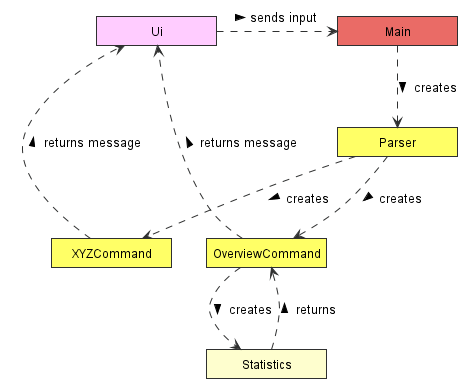

The diagram above was rendered by PlantUML. Its source (embedded in the PNG):
@startuml
!include Style.puml
hide empty members
skinparam minclassWidth 120
skinparam Padding 2

class Parser LOGIC_COLOUR
class Ui UI_COLOUR
class XYZCommand LOGIC_COLOUR
class OverviewCommand LOGIC_COLOUR
class Main MAIN_COLOUR

Ui .right.> Main : > sends input
Main ..> Parser : > creates
Parser ..> XYZCommand : > creates
Parser ..> OverviewCommand : > creates
OverviewCommand ..> Statistics : > creates
Statistics ..> OverviewCommand : > returns

XYZCommand ..> Ui : > returns message
OverviewCommand ..> Ui : > returns message
XYZCommand -right[hidden]- OverviewCommand


@enduml